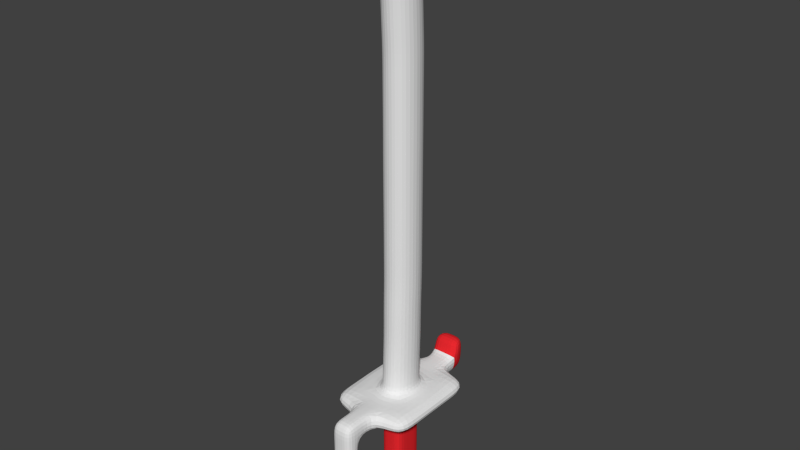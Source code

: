# Source: Lance.blend  (saved by Blender 2.72.0; exported with 4.5.12 LTS)
import bpy
from mathutils import Matrix  # noqa: F401  (used for matrix-valued properties, if any)

bpy.ops.wm.read_factory_settings(use_empty=True)
scene = bpy.context.scene
scene.name = 'Scene'

# ---- collections
col_collection_1 = bpy.data.collections.new('Collection 1'); scene.collection.children.link(col_collection_1)

# ---- materials (node trees are filled in below, after node groups)
mat_swordmetal = bpy.data.materials.new('SwordMetal')
mat_swordmetal.alpha_threshold = 0.0
mat_swordmetal.use_transparent_shadow = False
mat_swordmetal.roughness = 0.5
mat_handle = bpy.data.materials.new('Handle')
mat_handle.alpha_threshold = 0.0
mat_handle.use_transparent_shadow = False
mat_handle.diffuse_color = (0.8, 0.02118, 0.02715, 1.0)
mat_handle.roughness = 0.5

# ---- material node trees

# ---- world
world_world = bpy.data.worlds.new('World'); scene.world = world_world
world_world.color = (0.05088, 0.05088, 0.05088)
world_world.use_sun_shadow = False
world_world.sun_shadow_jitter_overblur = 0.0
world_world.cycles.sampling_method = 'MANUAL'
world_world.cycles.sample_map_resolution = 256

# ---- meshes
me_cube = bpy.data.meshes.new('Cube')
me_cube.from_pydata([(-0.4074, -0.5656, -1.803), (-0.4074, 0.5656, -1.803), (0.4074, 0.5656, -1.803), (0.4074, -0.5656, -1.803), (-0.4087, -0.7003, 16.95), (-0.4074, 0.4171, 17.13), (0.4075, 0.4163, 17.13), (0.4061, -0.7011, 16.95), (-0.4074, -0.5656, 0.08771), (-0.4074, 0.5656, 0.08771), (0.4074, 0.5656, 0.08771), (0.4074, -0.5656, 0.08771), (-0.4074, -0.5656, 0.8365), (-0.4074, 0.5656, 0.8365), (0.4074, 0.5656, 0.8365), (0.4074, -0.5656, 0.8365), (-0.4074, -0.4404, 7.881), (-0.4074, 0.6909, 7.881), (0.4074, 0.6909, 7.881), (0.4074, -0.4404, 7.881), (-0.4074, -0.4404, 11.4), (-0.4074, 0.6909, 11.4), (0.4074, 0.6909, 11.4), (0.4074, -0.4404, 11.4), (-0.4074, -0.4429, 13.17), (-0.4074, 0.6884, 13.17), (0.4074, 0.6884, 13.17), (0.4074, -0.4429, 13.17), (-0.4074, 0.6909, 9.643), (0.4074, 0.6909, 9.643), (0.4074, -0.4404, 9.643), (-0.4074, -0.4404, 9.643), (-0.4074, 0.6595, 4.359), (0.4074, 0.6595, 4.359), (0.4074, -0.4717, 4.359), (-0.4074, -0.4717, 4.359), (-0.4074, -0.4404, 6.12), (-0.4074, 0.6909, 6.12), (0.4074, 0.6909, 6.12), (0.4074, -0.4404, 6.12), (-0.4074, 0.5969, 2.598), (0.4074, 0.5969, 2.598), (0.4074, -0.5343, 2.598), (-0.4074, -0.5343, 2.598), (-0.3967, -0.5686, 16.11), (-0.4179, 0.5603, 16.18), (0.3967, 0.5747, 16.2), (0.4179, -0.5542, 16.13), (-0.4074, 0.6893, 12.28), (0.4074, 0.6893, 12.28), (0.4074, -0.4419, 12.28), (-0.4074, -0.4419, 12.28), (-0.4074, -0.4404, 10.52), (-0.4074, 0.6909, 10.52), (0.4074, 0.6909, 10.52), (0.4074, -0.4404, 10.52), (-0.4074, 0.6909, 8.762), (0.4074, 0.6909, 8.762), (0.4074, -0.4404, 8.762), (-0.4074, -0.4404, 8.762), (-0.596, -0.1471, 17.04), (-0.4074, -0.005518, -1.803), (0.5944, -0.1479, 17.04), (0.4074, -0.005518, -1.803), (-0.4074, -0.005518, 0.08771), (0.4074, -0.005518, 0.08771), (-0.4074, -0.005518, 0.8365), (0.4074, -0.005518, 0.8365), (-0.5951, 0.1197, 7.881), (0.5953, 0.1197, 7.881), (-0.5951, 0.1197, 11.4), (0.5953, 0.1197, 11.4), (-0.5951, 0.1172, 13.17), (0.5953, 0.1172, 13.17), (-0.5951, 0.0884, 9.643), (0.5953, 0.1197, 9.643), (-0.5951, 0.08839, 4.359), (0.5953, 0.08839, 4.359), (-0.5951, 0.1197, 6.12), (0.5953, 0.1197, 6.12), (-0.5951, 0.02579, 2.598), (0.5953, 0.02579, 2.598), (-0.5947, -0.009649, 16.14), (0.5953, 0.004729, 16.16), (-0.5951, 0.1182, 12.28), (0.5953, 0.1182, 12.28), (-0.5951, 0.08844, 10.52), (0.5953, 0.1197, 10.52), (-0.5951, 0.1197, 8.762), (0.5953, 0.1197, 8.762), (-0.4074, -0.4404, 7.001), (-0.4074, 0.6909, 7.001), (0.4074, 0.6909, 7.001), (0.4074, -0.4404, 7.001), (-0.5951, 0.1197, 7.001), (0.5953, 0.1197, 7.001), (-0.4074, 0.6595, 5.24), (0.4074, 0.6595, 5.24), (0.4074, -0.4717, 5.24), (-0.4074, -0.4717, 5.24), (-0.5951, 0.08839, 5.24), (0.5953, 0.08839, 5.24), (-0.4074, -0.503, 3.478), (-0.4074, 0.6282, 3.478), (0.4074, 0.6282, 3.478), (0.4074, -0.503, 3.478), (-0.5951, 0.05709, 3.478), (0.5953, 0.05709, 3.478), (-0.4074, 0.5656, 1.717), (0.4074, 0.5656, 1.717), (0.4074, -0.5656, 1.717), (-0.4074, -0.5656, 1.717), (-0.4074, -0.005518, 1.717), (0.4074, -0.005518, 1.717), (3.793e-05, 0.5526, 17.13), (0.0, 0.5656, -1.803), (-0.001297, -0.925, 16.95), (0.0, -0.5656, -1.803), (0.0, 0.5656, 0.08771), (0.0, -0.5656, 0.08771), (0.0, 0.5656, 0.8365), (0.0, -0.5656, 0.8365), (0.0, 0.9151, 7.881), (0.0, -0.5808, 7.881), (0.0, 0.9152, 11.4), (0.0, -0.5807, 11.4), (0.0, 0.9119, 13.17), (0.0, -0.584, 13.17), (0.0, 0.9151, 9.643), (0.0, -0.5808, 9.643), (0.0, 0.8737, 4.359), (0.0, -0.6222, 4.359), (0.0, 0.9151, 6.12), (0.0, -0.5808, 6.12), (0.0, 0.7909, 2.598), (0.0, -0.705, 2.598), (-0.01063, 0.752, 16.19), (0.01063, -0.7408, 16.12), (0.0, 0.9131, 12.28), (0.0, -0.5828, 12.28), (0.0, 0.9152, 10.52), (0.0, -0.5807, 10.52), (0.0, 0.9151, 8.762), (0.0, -0.5808, 8.762), (0.0, -0.005518, -1.803), (0.001062, -0.453, 18.28), (0.0, 0.9151, 7.001), (0.0, -0.5808, 7.001), (0.0, 0.8737, 5.24), (0.0, -0.6222, 5.24), (0.0, 0.8323, 3.478), (0.0, -0.6636, 3.478), (0.0, 0.5656, 1.717), (0.0, -0.5656, 1.717), (0.4061, -0.6982, 16.95), (0.4061, -0.7005, 16.95), (-0.4074, -0.5656, 2.157), (-0.4074, 0.5656, 2.157), (0.4074, 0.5656, 2.157), (0.4074, -0.5656, 2.157), (-0.5951, -0.005518, 2.157), (0.5953, -0.005518, 2.157), (0.0, 0.7495, 2.157), (0.0, -0.7464, 2.157), (-1.486, 0.842, 1.61), (1.486, 0.842, 1.61), (1.486, -0.842, 1.61), (-1.486, -0.842, 1.61), (-1.486, -0.008215, 1.61), (1.486, -0.008215, 1.61), (-1.486, -0.842, 2.265), (-1.486, 0.842, 2.265), (1.486, 0.842, 2.265), (1.486, -0.842, 2.265), (-1.486, -0.008215, 2.265), (1.486, -0.008215, 2.265), (-0.3806, 1.801, 1.61), (0.3806, 1.801, 1.61), (0.3909, -1.801, 1.61), (-0.3909, -1.801, 1.61), (0.0, 1.801, 1.61), (0.0, -1.801, 1.61), (-0.3909, -1.801, 2.265), (-0.3936, 1.801, 2.265), (0.3936, 1.801, 2.265), (0.3909, -1.801, 2.265), (0.0, 1.801, 2.265), (0.0, -1.801, 2.265), (-1.486, 1.801, 1.61), (1.486, 1.801, 1.61), (1.486, -1.801, 1.61), (-1.486, -1.801, 1.61), (-1.486, -1.801, 2.265), (-1.486, 1.801, 2.265), (1.486, 1.801, 2.265), (1.486, -1.801, 2.265), (-0.4074, 0.5656, -1.26), (0.4074, 0.5656, -1.26), (0.4074, -0.5656, -1.26), (-0.4074, -0.5656, -1.26), (-0.4074, -0.005518, -1.26), (0.4074, -0.005518, -1.26), (0.0, 0.5656, -1.26), (0.0, -0.5656, -1.26), (-0.4074, -0.5656, -0.5859), (-0.4074, 0.5656, -0.5859), (0.4074, 0.5656, -0.5859), (0.4074, -0.5656, -0.5859), (-0.4074, -0.005518, -0.5859), (0.4074, -0.005518, -0.5859), (0.0, 0.5656, -0.5859), (0.0, -0.5656, -0.5859), (-0.4074, -1.065, -1.803), (0.4074, -1.065, -1.803), (0.0, -1.065, -1.803), (0.4074, -1.065, -1.26), (-0.4074, -1.065, -1.26), (0.0, -1.065, -1.26), (-0.4074, -1.824, -1.803), (0.4074, -1.824, -1.803), (0.0, -1.824, -1.803), (0.4074, -1.824, -1.26), (-0.4074, -1.824, -1.26), (0.0, -1.824, -1.26), (0.3909, -2.448, 1.61), (-0.3909, -2.448, 1.61), (0.0, -2.448, 1.61), (-0.3909, -2.448, 2.265), (0.3909, -2.448, 2.265), (0.0, -2.448, 2.265), (-0.4074, -2.47, -1.803), (0.4074, -2.47, -1.803), (0.0, -2.47, -1.803), (0.4074, -2.47, -1.26), (-0.4074, -2.47, -1.26), (0.0, -2.47, -1.26), (0.3909, -3.011, 1.61), (-0.3909, -3.011, 1.61), (0.0, -3.011, 1.61), (-0.3909, -3.011, 2.265), (0.3909, -3.011, 2.265), (0.0, -3.011, 2.265), (-0.4074, -3.033, -1.803), (0.4074, -3.033, -1.803), (0.0, -3.033, -1.803), (0.4074, -3.033, -1.26), (-0.4074, -3.033, -1.26), (0.0, -3.033, -1.26), (0.3909, -2.448, 1.057), (-0.3909, -2.448, 1.057), (0.0, -2.448, 1.057), (0.4074, -2.47, -0.7073), (-0.4074, -2.47, -0.7073), (0.0, -2.47, -0.7073), (0.3909, -3.011, 1.057), (-0.3909, -3.011, 1.057), (0.0, -3.011, 1.057), (0.4074, -3.033, -0.7073), (-0.4074, -3.033, -0.7073), (0.0, -3.033, -0.7073), (0.3979, -2.459, 0.175), (-0.3979, -2.459, 0.175), (0.0, -2.459, 0.175), (0.3788, 2.389, 1.61), (0.0001465, 2.389, 2.265), (-0.3903, 2.389, 1.61), (0.3979, -3.022, 0.175), (-0.3979, -3.022, 0.175), (0.0, -3.022, 0.175), (0.0, 2.389, 1.61), (0.5571, 2.389, 2.265), (-0.5686, 2.389, 2.265), (0.3788, 2.991, 1.61), (0.0, 2.991, 2.265), (-0.3903, 2.991, 1.61), (0.0, 2.991, 1.61), (0.3813, 2.991, 2.265), (-0.3893, 2.991, 2.265), (0.0001465, 2.389, 2.866), (0.5615, 2.389, 2.866), (-0.5667, 2.389, 2.866), (0.0, 2.991, 2.866), (0.3843, 2.991, 2.866), (-0.388, 2.991, 2.866), (-0.4074, 0.6531, 14.66), (0.4074, 0.6531, 14.66), (0.4074, -0.4782, 14.66), (-0.4074, -0.4782, 14.66), (-0.5951, 0.08196, 14.66), (0.5953, 0.08196, 14.66), (0.0, 0.8652, 14.66), (0.0, -0.6307, 14.66), (-0.4074, 0.6865, 13.91), (0.4074, 0.6865, 13.91), (0.4074, -0.4447, 13.91), (-0.5951, 0.1154, 13.91), (0.5953, 0.1154, 13.91), (0.0, 0.9094, 13.91), (0.0, -0.5865, 13.91), (-0.4074, -0.4447, 13.91), (-0.4074, -0.5057, 15.41), (-0.4074, 0.6256, 15.41), (0.4074, 0.6256, 15.41), (0.4074, -0.5057, 15.41), (-0.5951, 0.05442, 15.41), (0.5953, 0.05442, 15.41), (0.0, 0.8288, 15.41), (0.0, -0.6671, 15.41)], [], [(200, 196, 1, 61), (202, 197, 2, 115), (201, 198, 3, 63), (203, 199, 216, 217), (144, 115, 2, 63), (145, 114, 5), (66, 13, 9, 64), (120, 14, 10, 118), (67, 15, 11, 65), (121, 12, 8, 119), (112, 108, 13, 66), (152, 109, 14, 120), (113, 110, 15, 67), (153, 111, 12, 121), (88, 56, 17, 68), (142, 57, 18, 122), (89, 58, 19, 69), (143, 59, 16, 123), (84, 48, 21, 70), (138, 49, 22, 124), (85, 50, 23, 71), (139, 51, 20, 125), (295, 292, 25, 72), (297, 293, 26, 126), (296, 294, 27, 73), (298, 299, 24, 127), (86, 53, 28, 74), (140, 54, 29, 128), (87, 55, 30, 75), (141, 52, 31, 129), (100, 96, 32, 76), (148, 97, 33, 130), (101, 98, 34, 77), (149, 99, 35, 131), (94, 91, 37, 78), (146, 92, 38, 132), (95, 93, 39, 79), (147, 90, 36, 133), (106, 103, 40, 80), (150, 104, 41, 134), (107, 105, 42, 81), (151, 102, 43, 135), (60, 5, 45, 82), (114, 6, 46, 136), (154, 7, 155), (116, 4, 44, 137), (72, 25, 48, 84), (126, 26, 49, 138), (73, 27, 50, 85), (127, 24, 51, 139), (70, 21, 53, 86), (124, 22, 54, 140), (71, 23, 55, 87), (125, 20, 52, 141), (74, 28, 56, 88), (128, 29, 57, 142), (75, 30, 58, 89), (129, 31, 59, 143), (199, 200, 61, 0), (197, 201, 63, 2), (117, 144, 63, 3), (116, 145, 4), (12, 66, 64, 8), (14, 67, 65, 10), (111, 112, 66, 12), (109, 113, 67, 14), (59, 88, 68, 16), (57, 89, 69, 18), (51, 84, 70, 20), (49, 85, 71, 22), (299, 295, 72, 24), (293, 296, 73, 26), (52, 86, 74, 31), (54, 87, 75, 29), (99, 100, 76, 35), (97, 101, 77, 33), (90, 94, 78, 36), (92, 95, 79, 38), (102, 106, 80, 43), (104, 107, 81, 41), (4, 60, 82, 44), (6, 62, 83, 46), (24, 72, 84, 51), (26, 73, 85, 49), (20, 70, 86, 52), (22, 71, 87, 54), (31, 74, 88, 59), (29, 75, 89, 57), (68, 17, 91, 94), (122, 18, 92, 146), (69, 19, 93, 95), (123, 16, 90, 147), (16, 68, 94, 90), (18, 69, 95, 92), (78, 37, 96, 100), (132, 38, 97, 148), (79, 39, 98, 101), (133, 36, 99, 149), (36, 78, 100, 99), (38, 79, 101, 97), (76, 32, 103, 106), (130, 33, 104, 150), (77, 34, 105, 107), (131, 35, 102, 151), (35, 76, 106, 102), (33, 77, 107, 104), (160, 157, 171, 174), (163, 156, 182, 187), (161, 159, 173, 175), (159, 163, 187, 185), (156, 160, 174, 170), (158, 161, 175, 172), (196, 202, 115, 1), (198, 203, 217, 215), (61, 1, 115, 144), (6, 114, 145), (13, 120, 118, 9), (15, 121, 119, 11), (108, 152, 120, 13), (110, 153, 121, 15), (56, 142, 122, 17), (58, 143, 123, 19), (48, 138, 124, 21), (50, 139, 125, 23), (292, 297, 126, 25), (294, 298, 127, 27), (53, 140, 128, 28), (55, 141, 129, 30), (96, 148, 130, 32), (98, 149, 131, 34), (91, 146, 132, 37), (93, 147, 133, 39), (103, 150, 134, 40), (105, 151, 135, 42), (5, 114, 136, 45), (7, 116, 137, 47, 155), (25, 126, 138, 48), (27, 127, 139, 50), (21, 124, 140, 53), (23, 125, 141, 55), (28, 128, 142, 56), (30, 129, 143, 58), (0, 61, 144, 117), (7, 154, 145, 116), (17, 122, 146, 91), (19, 123, 147, 93), (37, 132, 148, 96), (39, 133, 149, 98), (32, 130, 150, 103), (34, 131, 151, 105), (172, 165, 189, 194), (109, 152, 180, 177), (60, 145, 5), (62, 6, 145), (62, 154, 155, 47, 83), (154, 62, 145), (145, 60, 4), (80, 40, 157, 160), (134, 41, 158, 162), (81, 42, 159, 161), (135, 43, 156, 163), (43, 80, 160, 156), (41, 81, 161, 158), (40, 134, 162, 157), (42, 135, 163, 159), (174, 171, 164, 168), (175, 173, 166, 169), (170, 174, 168, 167), (172, 175, 169, 165), (108, 164, 188, 176), (113, 109, 165, 169), (112, 111, 167, 168), (110, 113, 169, 166), (108, 112, 168, 164), (156, 170, 192, 182), (173, 159, 185, 195), (167, 111, 179, 191), (186, 184, 270, 264), (218, 220, 232, 230), (183, 186, 264, 271), (222, 218, 230, 234), (179, 182, 192, 191), (185, 178, 190, 195), (177, 184, 194, 189), (183, 176, 188, 193), (171, 157, 183, 193), (153, 110, 178, 181), (162, 158, 184, 186), (152, 108, 176, 180), (111, 153, 181, 179), (166, 173, 195, 190), (110, 166, 190, 178), (158, 172, 194, 184), (164, 171, 193, 188), (165, 109, 177, 189), (157, 162, 186, 183), (170, 167, 191, 192), (208, 205, 196, 200), (210, 206, 197, 202), (209, 207, 198, 201), (211, 204, 199, 203), (204, 208, 200, 199), (206, 209, 201, 197), (205, 210, 202, 196), (207, 211, 203, 198), (64, 9, 205, 208), (118, 10, 206, 210), (65, 11, 207, 209), (119, 8, 204, 211), (8, 64, 208, 204), (10, 65, 209, 206), (9, 118, 210, 205), (11, 119, 211, 207), (217, 216, 222, 223), (215, 217, 223, 221), (199, 0, 212, 216), (0, 117, 214, 212), (117, 3, 213, 214), (3, 198, 215, 213), (223, 222, 234, 235), (221, 223, 235, 233), (216, 212, 218, 222), (212, 214, 220, 218), (214, 213, 219, 220), (213, 215, 221, 219), (230, 232, 244, 242), (234, 230, 242, 246), (247, 245, 257, 259), (234, 246, 258, 252), (220, 219, 231, 232), (219, 221, 233, 231), (185, 187, 229, 228), (187, 182, 227, 229), (182, 179, 225, 227), (179, 181, 226, 225), (181, 178, 224, 226), (178, 185, 228, 224), (241, 239, 237, 238), (240, 241, 238, 236), (247, 246, 242, 244), (245, 247, 244, 243), (232, 231, 243, 244), (231, 233, 245, 243), (228, 229, 241, 240), (229, 227, 239, 241), (227, 225, 237, 239), (237, 225, 249, 255), (224, 236, 254, 248), (224, 228, 240, 236), (251, 253, 262, 260), (259, 257, 266, 268), (255, 249, 261, 267), (248, 254, 266, 260), (246, 247, 259, 258), (238, 237, 255, 256), (236, 238, 256, 254), (233, 235, 253, 251), (235, 234, 252, 253), (245, 233, 251, 257), (225, 226, 250, 249), (226, 224, 248, 250), (180, 176, 265, 269), (177, 180, 269, 263), (270, 263, 272, 276), (258, 259, 268, 267), (265, 271, 277, 274), (256, 255, 267, 268), (254, 256, 268, 266), (253, 252, 261, 262), (252, 258, 267, 261), (257, 251, 260, 266), (249, 250, 262, 261), (250, 248, 260, 262), (184, 177, 263, 270), (176, 183, 271, 265), (277, 273, 275, 274), (273, 276, 272, 275), (263, 269, 275, 272), (269, 265, 274, 275), (277, 271, 280, 283), (270, 276, 282, 279), (280, 278, 281, 283), (278, 279, 282, 281), (273, 277, 283, 281), (276, 273, 281, 282), (271, 264, 278, 280), (264, 270, 279, 278), (304, 301, 284, 288), (306, 302, 285, 290), (305, 303, 286, 289), (307, 300, 287, 291), (300, 304, 288, 287), (302, 305, 289, 285), (301, 306, 290, 284), (303, 307, 291, 286), (288, 284, 292, 295), (290, 285, 293, 297), (289, 286, 294, 296), (291, 287, 299, 298), (287, 288, 295, 299), (285, 289, 296, 293), (284, 290, 297, 292), (286, 291, 298, 294), (82, 45, 301, 304), (136, 46, 302, 306), (83, 47, 303, 305), (137, 44, 300, 307), (44, 82, 304, 300), (46, 83, 305, 302), (45, 136, 306, 301), (47, 137, 307, 303)])
me_cube.polygons.foreach_set('material_index', [0, 0, 0, 0, 0, 0, 1, 1, 1, 1, 1, 1, 1, 1, 0, 0, 0, 0, 0, 0, 0, 0, 0, 0, 0, 0, 0, 0, 0, 0, 0, 0, 0, 0, 0, 0, 0, 0, 0, 0, 0, 0, 0, 0, 0, 0, 0, 0, 0, 0, 0, 0, 0, 0, 0, 0, 0, 0, 0, 0, 0, 0, 1, 1, 1, 1, 0, 0, 0, 0, 0, 0, 0, 0, 0, 0, 0, 0, 0, 0, 0, 0, 0, 0, 0, 0, 0, 0, 0, 0, 0, 0, 0, 0, 0, 0, 0, 0, 0, 0, 0, 0, 0, 0, 0, 0, 0, 0, 0, 0, 0, 0, 0, 0, 0, 0, 1, 1, 1, 1, 0, 0, 0, 0, 0, 0, 0, 0, 0, 0, 0, 0, 0, 0, 0, 0, 0, 0, 0, 0, 0, 0, 0, 0, 0, 0, 0, 0, 0, 0, 0, 0, 0, 0, 0, 0, 0, 0, 0, 0, 0, 0, 0, 0, 0, 0, 0, 0, 0, 0, 0, 0, 0, 0, 0, 0, 0, 0, 0, 0, 0, 0, 0, 0, 0, 0, 0, 0, 0, 0, 0, 0, 0, 0, 0, 0, 0, 1, 1, 1, 1, 1, 1, 1, 1, 1, 1, 1, 1, 1, 1, 1, 1, 0, 0, 0, 0, 0, 0, 0, 0, 0, 0, 0, 0, 0, 0, 0, 0, 0, 0, 0, 0, 0, 0, 0, 0, 0, 0, 0, 0, 0, 0, 0, 0, 0, 0, 0, 0, 0, 0, 0, 0, 0, 0, 0, 0, 0, 0, 0, 0, 0, 0, 1, 0, 1, 0, 0, 0, 0, 0, 0, 0, 0, 0, 1, 1, 1, 1, 1, 1, 1, 1, 1, 1, 1, 1, 0, 0, 0, 0, 0, 0, 0, 0, 0, 0, 0, 0, 0, 0, 0, 0, 0, 0, 0, 0, 0, 0, 0, 0])
_uv = me_cube.uv_layers.new(name='UVMap')
_uv.uv.foreach_set('vector', [0.5362, 0.1244, 0.5679, 0.1244, 0.5679, 0.1561, 0.5362, 0.1561, 0.5457, 0.03445, 0.5774, 0.03445, 0.5774, 0.06616, 0.5457, 0.06616, 0.5362, 0.1244, 0.5679, 0.1244, 0.5679, 0.1561, 0.5362, 0.1561, 0.5362, 0.1244, 0.5679, 0.1244, 0.5679, 0.1561, 0.5362, 0.1561, 0.5362, 0.1244, 0.5679, 0.1244, 0.5679, 0.1561, 0.5362, 0.1561, 0.5362, 0.1244, 0.5679, 0.1244, 0.5679, 0.1561, 0.6451, 0.1102, 0.6768, 0.1102, 0.6768, 0.1419, 0.6451, 0.1419, 0.05338, 0.1481, 0.08509, 0.1481, 0.08509, 0.1798, 0.05338, 0.1798, 0.6451, 0.1102, 0.6768, 0.1102, 0.6768, 0.1419, 0.6451, 0.1419, 0.04391, 0.1528, 0.07562, 0.1528, 0.07562, 0.1845, 0.04391, 0.1845, 0.6451, 0.1102, 0.6768, 0.1102, 0.6768, 0.1419, 0.6451, 0.1419, 0.05338, 0.1481, 0.08509, 0.1481, 0.08509, 0.1798, 0.05338, 0.1798, 0.6451, 0.1102, 0.6768, 0.1102, 0.6768, 0.1419, 0.6451, 0.1419, 0.04391, 0.1528, 0.07562, 0.1528, 0.07562, 0.1845, 0.04391, 0.1845, 0.5362, 0.1244, 0.5679, 0.1244, 0.5679, 0.1561, 0.5362, 0.1561, 0.5457, 0.03445, 0.5774, 0.03445, 0.5774, 0.06616, 0.5457, 0.06616, 0.5362, 0.1244, 0.5679, 0.1244, 0.5679, 0.1561, 0.5362, 0.1561, 0.5646, 0.04391, 0.5963, 0.04391, 0.5963, 0.07562, 0.5646, 0.07562, 0.5362, 0.1244, 0.5679, 0.1244, 0.5679, 0.1561, 0.5362, 0.1561, 0.5457, 0.03445, 0.5774, 0.03445, 0.5774, 0.06616, 0.5457, 0.06616, 0.5362, 0.1244, 0.5679, 0.1244, 0.5679, 0.1561, 0.5362, 0.1561, 0.5646, 0.04391, 0.5963, 0.04391, 0.5963, 0.07562, 0.5646, 0.07562, 0.5362, 0.1244, 0.5679, 0.1244, 0.5679, 0.1561, 0.5362, 0.1561, 0.5457, 0.03445, 0.5774, 0.03445, 0.5774, 0.06616, 0.5457, 0.06616, 0.5362, 0.1244, 0.5679, 0.1244, 0.5679, 0.1561, 0.5362, 0.1561, 0.5646, 0.04391, 0.5963, 0.04391, 0.5963, 0.07562, 0.5646, 0.07562, 0.5362, 0.1244, 0.5679, 0.1244, 0.5679, 0.1561, 0.5362, 0.1561, 0.5457, 0.03445, 0.5774, 0.03445, 0.5774, 0.06616, 0.5457, 0.06616, 0.5362, 0.1244, 0.5679, 0.1244, 0.5679, 0.1561, 0.5362, 0.1561, 0.5646, 0.04391, 0.5963, 0.04391, 0.5963, 0.07562, 0.5646, 0.07562, 0.5362, 0.1244, 0.5679, 0.1244, 0.5679, 0.1561, 0.5362, 0.1561, 0.5457, 0.03445, 0.5774, 0.03445, 0.5774, 0.06616, 0.5457, 0.06616, 0.5362, 0.1244, 0.5679, 0.1244, 0.5679, 0.1561, 0.5362, 0.1561, 0.5646, 0.04391, 0.5963, 0.04391, 0.5963, 0.07562, 0.5646, 0.07562, 0.5362, 0.1244, 0.5679, 0.1244, 0.5679, 0.1561, 0.5362, 0.1561, 0.5457, 0.03445, 0.5774, 0.03445, 0.5774, 0.06616, 0.5457, 0.06616, 0.5362, 0.1244, 0.5679, 0.1244, 0.5679, 0.1561, 0.5362, 0.1561, 0.5646, 0.04391, 0.5963, 0.04391, 0.5963, 0.07562, 0.5646, 0.07562, 0.5362, 0.1244, 0.5679, 0.1244, 0.5679, 0.1561, 0.5362, 0.1561, 0.5457, 0.03445, 0.5774, 0.03445, 0.5774, 0.06616, 0.5457, 0.06616, 0.5362, 0.1244, 0.5679, 0.1244, 0.5679, 0.1561, 0.5362, 0.1561, 0.5646, 0.04391, 0.5963, 0.04391, 0.5963, 0.07562, 0.5646, 0.07562, 0.5362, 0.1244, 0.5679, 0.1244, 0.5679, 0.1561, 0.5362, 0.1561, 0.5457, 0.03445, 0.5774, 0.03445, 0.5774, 0.06616, 0.5457, 0.06616, 0.5362, 0.1244, 0.5679, 0.1244, 0.5679, 0.1561, 0.5646, 0.04391, 0.5963, 0.04391, 0.5963, 0.07562, 0.5646, 0.07562, 0.5362, 0.1244, 0.5679, 0.1244, 0.5679, 0.1561, 0.5362, 0.1561, 0.5457, 0.03445, 0.5774, 0.03445, 0.5774, 0.06616, 0.5457, 0.06616, 0.5362, 0.1244, 0.5679, 0.1244, 0.5679, 0.1561, 0.5362, 0.1561, 0.5646, 0.04391, 0.5963, 0.04391, 0.5963, 0.07562, 0.5646, 0.07562, 0.5362, 0.1244, 0.5679, 0.1244, 0.5679, 0.1561, 0.5362, 0.1561, 0.5457, 0.03445, 0.5774, 0.03445, 0.5774, 0.06616, 0.5457, 0.06616, 0.5362, 0.1244, 0.5679, 0.1244, 0.5679, 0.1561, 0.5362, 0.1561, 0.5646, 0.04391, 0.5963, 0.04391, 0.5963, 0.07562, 0.5646, 0.07562, 0.5362, 0.1244, 0.5679, 0.1244, 0.5679, 0.1561, 0.5362, 0.1561, 0.5457, 0.03445, 0.5774, 0.03445, 0.5774, 0.06616, 0.5457, 0.06616, 0.5362, 0.1244, 0.5679, 0.1244, 0.5679, 0.1561, 0.5362, 0.1561, 0.5646, 0.04391, 0.5963, 0.04391, 0.5963, 0.07562, 0.5646, 0.07562, 0.5362, 0.1244, 0.5679, 0.1244, 0.5679, 0.1561, 0.5362, 0.1561, 0.5362, 0.1244, 0.5679, 0.1244, 0.5679, 0.1561, 0.5362, 0.1561, 0.5362, 0.1244, 0.5679, 0.1244, 0.5679, 0.1561, 0.5362, 0.1561, 0.5362, 0.1244, 0.5679, 0.1244, 0.5679, 0.1561, 0.6451, 0.1102, 0.6768, 0.1102, 0.6768, 0.1419, 0.6451, 0.1419, 0.6451, 0.1102, 0.6768, 0.1102, 0.6768, 0.1419, 0.6451, 0.1419, 0.6451, 0.1102, 0.6768, 0.1102, 0.6768, 0.1419, 0.6451, 0.1419, 0.6451, 0.1102, 0.6768, 0.1102, 0.6768, 0.1419, 0.6451, 0.1419, 0.5362, 0.1244, 0.5679, 0.1244, 0.5679, 0.1561, 0.5362, 0.1561, 0.5362, 0.1244, 0.5679, 0.1244, 0.5679, 0.1561, 0.5362, 0.1561, 0.5362, 0.1244, 0.5679, 0.1244, 0.5679, 0.1561, 0.5362, 0.1561, 0.5362, 0.1244, 0.5679, 0.1244, 0.5679, 0.1561, 0.5362, 0.1561, 0.5362, 0.1244, 0.5679, 0.1244, 0.5679, 0.1561, 0.5362, 0.1561, 0.5362, 0.1244, 0.5679, 0.1244, 0.5679, 0.1561, 0.5362, 0.1561, 0.5362, 0.1244, 0.5679, 0.1244, 0.5679, 0.1561, 0.5362, 0.1561, 0.5362, 0.1244, 0.5679, 0.1244, 0.5679, 0.1561, 0.5362, 0.1561, 0.5362, 0.1244, 0.5679, 0.1244, 0.5679, 0.1561, 0.5362, 0.1561, 0.5362, 0.1244, 0.5679, 0.1244, 0.5679, 0.1561, 0.5362, 0.1561, 0.5362, 0.1244, 0.5679, 0.1244, 0.5679, 0.1561, 0.5362, 0.1561, 0.5362, 0.1244, 0.5679, 0.1244, 0.5679, 0.1561, 0.5362, 0.1561, 0.5362, 0.1244, 0.5679, 0.1244, 0.5679, 0.1561, 0.5362, 0.1561, 0.5362, 0.1244, 0.5679, 0.1244, 0.5679, 0.1561, 0.5362, 0.1561, 0.5362, 0.1244, 0.5679, 0.1244, 0.5679, 0.1561, 0.5362, 0.1561, 0.5362, 0.1244, 0.5679, 0.1244, 0.5679, 0.1561, 0.5362, 0.1561, 0.5362, 0.1244, 0.5679, 0.1244, 0.5679, 0.1561, 0.5362, 0.1561, 0.5362, 0.1244, 0.5679, 0.1244, 0.5679, 0.1561, 0.5362, 0.1561, 0.5362, 0.1244, 0.5679, 0.1244, 0.5679, 0.1561, 0.5362, 0.1561, 0.5362, 0.1244, 0.5679, 0.1244, 0.5679, 0.1561, 0.5362, 0.1561, 0.5362, 0.1244, 0.5679, 0.1244, 0.5679, 0.1561, 0.5362, 0.1561, 0.5362, 0.1244, 0.5679, 0.1244, 0.5679, 0.1561, 0.5362, 0.1561, 0.5362, 0.1244, 0.5679, 0.1244, 0.5679, 0.1561, 0.5362, 0.1561, 0.5457, 0.03445, 0.5774, 0.03445, 0.5774, 0.06616, 0.5457, 0.06616, 0.5362, 0.1244, 0.5679, 0.1244, 0.5679, 0.1561, 0.5362, 0.1561, 0.5646, 0.04391, 0.5963, 0.04391, 0.5963, 0.07562, 0.5646, 0.07562, 0.5362, 0.1244, 0.5679, 0.1244, 0.5679, 0.1561, 0.5362, 0.1561, 0.5362, 0.1244, 0.5679, 0.1244, 0.5679, 0.1561, 0.5362, 0.1561, 0.5362, 0.1244, 0.5679, 0.1244, 0.5679, 0.1561, 0.5362, 0.1561, 0.5457, 0.03445, 0.5774, 0.03445, 0.5774, 0.06616, 0.5457, 0.06616, 0.5362, 0.1244, 0.5679, 0.1244, 0.5679, 0.1561, 0.5362, 0.1561, 0.5646, 0.04391, 0.5963, 0.04391, 0.5963, 0.07562, 0.5646, 0.07562, 0.5362, 0.1244, 0.5679, 0.1244, 0.5679, 0.1561, 0.5362, 0.1561, 0.5362, 0.1244, 0.5679, 0.1244, 0.5679, 0.1561, 0.5362, 0.1561, 0.5362, 0.1244, 0.5679, 0.1244, 0.5679, 0.1561, 0.5362, 0.1561, 0.5457, 0.03445, 0.5774, 0.03445, 0.5774, 0.06616, 0.5457, 0.06616, 0.5362, 0.1244, 0.5679, 0.1244, 0.5679, 0.1561, 0.5362, 0.1561, 0.5646, 0.04391, 0.5963, 0.04391, 0.5963, 0.07562, 0.5646, 0.07562, 0.5362, 0.1244, 0.5679, 0.1244, 0.5679, 0.1561, 0.5362, 0.1561, 0.5362, 0.1244, 0.5679, 0.1244, 0.5679, 0.1561, 0.5362, 0.1561, 0.5362, 0.1244, 0.5679, 0.1244, 0.5679, 0.1561, 0.5362, 0.1561, 0.5362, 0.1244, 0.5679, 0.1244, 0.5679, 0.1561, 0.5362, 0.1561, 0.5362, 0.1244, 0.5679, 0.1244, 0.5679, 0.1561, 0.5362, 0.1561, 0.5362, 0.1244, 0.5679, 0.1244, 0.5679, 0.1561, 0.5362, 0.1561, 0.5362, 0.1244, 0.5679, 0.1244, 0.5679, 0.1561, 0.5362, 0.1561, 0.5362, 0.1244, 0.5679, 0.1244, 0.5679, 0.1561, 0.5362, 0.1561, 0.5457, 0.03445, 0.5774, 0.03445, 0.5774, 0.06616, 0.5457, 0.06616, 0.5362, 0.1244, 0.5679, 0.1244, 0.5679, 0.1561, 0.5362, 0.1561, 0.5362, 0.1244, 0.5679, 0.1244, 0.5679, 0.1561, 0.5362, 0.1561, 0.5362, 0.1244, 0.5679, 0.1244, 0.5679, 0.1561, 0.05338, 0.1481, 0.08509, 0.1481, 0.08509, 0.1798, 0.05338, 0.1798, 0.04391, 0.1528, 0.07562, 0.1528, 0.07562, 0.1845, 0.04391, 0.1845, 0.05338, 0.1481, 0.08509, 0.1481, 0.08509, 0.1798, 0.05338, 0.1798, 0.04391, 0.1528, 0.07562, 0.1528, 0.07562, 0.1845, 0.04391, 0.1845, 0.5457, 0.03445, 0.5774, 0.03445, 0.5774, 0.06616, 0.5457, 0.06616, 0.5646, 0.04391, 0.5963, 0.04391, 0.5963, 0.07562, 0.5646, 0.07562, 0.5457, 0.03445, 0.5774, 0.03445, 0.5774, 0.06616, 0.5457, 0.06616, 0.5646, 0.04391, 0.5963, 0.04391, 0.5963, 0.07562, 0.5646, 0.07562, 0.5457, 0.03445, 0.5774, 0.03445, 0.5774, 0.06616, 0.5457, 0.06616, 0.5646, 0.04391, 0.5963, 0.04391, 0.5963, 0.07562, 0.5646, 0.07562, 0.5457, 0.03445, 0.5774, 0.03445, 0.5774, 0.06616, 0.5457, 0.06616, 0.5646, 0.04391, 0.5963, 0.04391, 0.5963, 0.07562, 0.5646, 0.07562, 0.5457, 0.03445, 0.5774, 0.03445, 0.5774, 0.06616, 0.5457, 0.06616, 0.5646, 0.04391, 0.5963, 0.04391, 0.5963, 0.07562, 0.5646, 0.07562, 0.5457, 0.03445, 0.5774, 0.03445, 0.5774, 0.06616, 0.5457, 0.06616, 0.5646, 0.04391, 0.5963, 0.04391, 0.5963, 0.07562, 0.5646, 0.07562, 0.5457, 0.03445, 0.5774, 0.03445, 0.5774, 0.06616, 0.5457, 0.06616, 0.5646, 0.04391, 0.5963, 0.04391, 0.5963, 0.07562, 0.5646, 0.07562, 0.5457, 0.03445, 0.5774, 0.03445, 0.5774, 0.06616, 0.5457, 0.06616, 0.5805, 0.07562, 0.5956, 0.06467, 0.5898, 0.04694, 0.5712, 0.04694, 0.5654, 0.06467, 0.5457, 0.03445, 0.5774, 0.03445, 0.5774, 0.06616, 0.5457, 0.06616, 0.5646, 0.04391, 0.5963, 0.04391, 0.5963, 0.07562, 0.5646, 0.07562, 0.5457, 0.03445, 0.5774, 0.03445, 0.5774, 0.06616, 0.5457, 0.06616, 0.5646, 0.04391, 0.5963, 0.04391, 0.5963, 0.07562, 0.5646, 0.07562, 0.5457, 0.03445, 0.5774, 0.03445, 0.5774, 0.06616, 0.5457, 0.06616, 0.5646, 0.04391, 0.5963, 0.04391, 0.5963, 0.07562, 0.5646, 0.07562, 0.5362, 0.1244, 0.5679, 0.1244, 0.5679, 0.1561, 0.5362, 0.1561, 0.5362, 0.1244, 0.5679, 0.1244, 0.5679, 0.1561, 0.5362, 0.1561, 0.5457, 0.03445, 0.5774, 0.03445, 0.5774, 0.06616, 0.5457, 0.06616, 0.5646, 0.04391, 0.5963, 0.04391, 0.5963, 0.07562, 0.5646, 0.07562, 0.5457, 0.03445, 0.5774, 0.03445, 0.5774, 0.06616, 0.5457, 0.06616, 0.5646, 0.04391, 0.5963, 0.04391, 0.5963, 0.07562, 0.5646, 0.07562, 0.5457, 0.03445, 0.5774, 0.03445, 0.5774, 0.06616, 0.5457, 0.06616, 0.5646, 0.04391, 0.5963, 0.04391, 0.5963, 0.07562, 0.5646, 0.07562, 0.5362, 0.1244, 0.5679, 0.1244, 0.5679, 0.1561, 0.5362, 0.1561, 0.5362, 0.1244, 0.5679, 0.1244, 0.5679, 0.1561, 0.5362, 0.1561, 0.5362, 0.1244, 0.5679, 0.1244, 0.5679, 0.1561, 0.5362, 0.1244, 0.5679, 0.1244, 0.5679, 0.1561, 0.5521, 0.1561, 0.5671, 0.1451, 0.5614, 0.1274, 0.5428, 0.1274, 0.537, 0.1451, 0.5362, 0.1244, 0.5679, 0.1244, 0.5679, 0.1561, 0.5362, 0.1244, 0.5679, 0.1244, 0.5679, 0.1561, 0.5362, 0.1244, 0.5679, 0.1244, 0.5679, 0.1561, 0.5362, 0.1561, 0.5362, 0.1244, 0.5679, 0.1244, 0.5679, 0.1561, 0.5362, 0.1561, 0.5362, 0.1244, 0.5679, 0.1244, 0.5679, 0.1561, 0.5362, 0.1561, 0.5646, 0.04391, 0.5963, 0.04391, 0.5963, 0.07562, 0.5646, 0.07562, 0.5362, 0.1244, 0.5679, 0.1244, 0.5679, 0.1561, 0.5362, 0.1561, 0.5362, 0.1244, 0.5679, 0.1244, 0.5679, 0.1561, 0.5362, 0.1561, 0.5362, 0.1244, 0.5679, 0.1244, 0.5679, 0.1561, 0.5362, 0.1561, 0.5646, 0.04391, 0.5963, 0.04391, 0.5963, 0.07562, 0.5646, 0.07562, 0.5362, 0.1244, 0.5679, 0.1244, 0.5679, 0.1561, 0.5362, 0.1561, 0.5362, 0.1244, 0.5679, 0.1244, 0.5679, 0.1561, 0.5362, 0.1561, 0.5362, 0.1244, 0.5679, 0.1244, 0.5679, 0.1561, 0.5362, 0.1561, 0.5362, 0.1244, 0.5679, 0.1244, 0.5679, 0.1561, 0.5362, 0.1561, 0.5362, 0.1244, 0.5679, 0.1244, 0.5679, 0.1561, 0.5362, 0.1561, 0.5362, 0.1244, 0.5679, 0.1244, 0.5679, 0.1561, 0.5362, 0.1561, 0.5362, 0.1244, 0.5679, 0.1244, 0.5679, 0.1561, 0.5362, 0.1561, 0.5362, 0.1244, 0.5679, 0.1244, 0.5679, 0.1561, 0.5362, 0.1561, 0.5362, 0.1244, 0.5679, 0.1244, 0.5679, 0.1561, 0.5362, 0.1561, 0.5362, 0.1244, 0.5679, 0.1244, 0.5679, 0.1561, 0.5362, 0.1561, 0.5362, 0.1244, 0.5679, 0.1244, 0.5679, 0.1561, 0.5362, 0.1561, 0.5362, 0.1244, 0.5679, 0.1244, 0.5679, 0.1561, 0.5362, 0.1561, 0.5362, 0.1244, 0.5679, 0.1244, 0.5679, 0.1561, 0.5362, 0.1561, 0.5362, 0.1244, 0.5679, 0.1244, 0.5679, 0.1561, 0.5362, 0.1561, 0.5362, 0.1244, 0.5679, 0.1244, 0.5679, 0.1561, 0.5362, 0.1561, 0.5362, 0.1244, 0.5679, 0.1244, 0.5679, 0.1561, 0.5362, 0.1561, 0.5646, 0.04391, 0.5963, 0.04391, 0.5963, 0.07562, 0.5646, 0.07562, 0.5646, 0.04391, 0.5963, 0.04391, 0.5963, 0.07562, 0.5646, 0.07562, 0.5457, 0.03445, 0.5774, 0.03445, 0.5774, 0.06616, 0.5457, 0.06616, 0.5457, 0.03445, 0.5774, 0.03445, 0.5774, 0.06616, 0.5457, 0.06616, 0.5362, 0.1244, 0.5679, 0.1244, 0.5679, 0.1561, 0.5362, 0.1561, 0.5362, 0.1244, 0.5679, 0.1244, 0.5679, 0.1561, 0.5362, 0.1561, 0.5362, 0.1244, 0.5679, 0.1244, 0.5679, 0.1561, 0.5362, 0.1561, 0.5362, 0.1244, 0.5679, 0.1244, 0.5679, 0.1561, 0.5362, 0.1561, 0.5362, 0.1244, 0.5679, 0.1244, 0.5679, 0.1561, 0.5362, 0.1561, 0.5362, 0.1244, 0.5679, 0.1244, 0.5679, 0.1561, 0.5362, 0.1561, 0.5362, 0.1244, 0.5679, 0.1244, 0.5679, 0.1561, 0.5362, 0.1561, 0.5362, 0.1244, 0.5679, 0.1244, 0.5679, 0.1561, 0.5362, 0.1561, 0.5362, 0.1244, 0.5679, 0.1244, 0.5679, 0.1561, 0.5362, 0.1561, 0.5362, 0.1244, 0.5679, 0.1244, 0.5679, 0.1561, 0.5362, 0.1561, 0.5362, 0.1244, 0.5679, 0.1244, 0.5679, 0.1561, 0.5362, 0.1561, 0.5362, 0.1244, 0.5679, 0.1244, 0.5679, 0.1561, 0.5362, 0.1561, 0.6451, 0.1102, 0.6768, 0.1102, 0.6768, 0.1419, 0.6451, 0.1419, 0.05338, 0.1481, 0.08509, 0.1481, 0.08509, 0.1798, 0.05338, 0.1798, 0.6451, 0.1102, 0.6768, 0.1102, 0.6768, 0.1419, 0.6451, 0.1419, 0.04391, 0.1528, 0.07562, 0.1528, 0.07562, 0.1845, 0.04391, 0.1845, 0.6451, 0.1102, 0.6768, 0.1102, 0.6768, 0.1419, 0.6451, 0.1419, 0.6451, 0.1102, 0.6768, 0.1102, 0.6768, 0.1419, 0.6451, 0.1419, 0.05338, 0.1481, 0.08509, 0.1481, 0.08509, 0.1798, 0.05338, 0.1798, 0.04391, 0.1528, 0.07562, 0.1528, 0.07562, 0.1845, 0.04391, 0.1845, 0.6451, 0.1102, 0.6768, 0.1102, 0.6768, 0.1419, 0.6451, 0.1419, 0.05338, 0.1481, 0.08509, 0.1481, 0.08509, 0.1798, 0.05338, 0.1798, 0.6451, 0.1102, 0.6768, 0.1102, 0.6768, 0.1419, 0.6451, 0.1419, 0.04391, 0.1528, 0.07562, 0.1528, 0.07562, 0.1845, 0.04391, 0.1845, 0.6451, 0.1102, 0.6768, 0.1102, 0.6768, 0.1419, 0.6451, 0.1419, 0.6451, 0.1102, 0.6768, 0.1102, 0.6768, 0.1419, 0.6451, 0.1419, 0.05338, 0.1481, 0.08509, 0.1481, 0.08509, 0.1798, 0.05338, 0.1798, 0.04391, 0.1528, 0.07562, 0.1528, 0.07562, 0.1845, 0.04391, 0.1845, 0.5362, 0.1244, 0.5679, 0.1244, 0.5679, 0.1561, 0.5362, 0.1561, 0.5362, 0.1244, 0.5679, 0.1244, 0.5679, 0.1561, 0.5362, 0.1561, 0.5362, 0.1244, 0.5679, 0.1244, 0.5679, 0.1561, 0.5362, 0.1561, 0.5362, 0.1244, 0.5679, 0.1244, 0.5679, 0.1561, 0.5362, 0.1561, 0.5362, 0.1244, 0.5679, 0.1244, 0.5679, 0.1561, 0.5362, 0.1561, 0.5362, 0.1244, 0.5679, 0.1244, 0.5679, 0.1561, 0.5362, 0.1561, 0.5362, 0.1244, 0.5679, 0.1244, 0.5679, 0.1561, 0.5362, 0.1561, 0.5362, 0.1244, 0.5679, 0.1244, 0.5679, 0.1561, 0.5362, 0.1561, 0.5362, 0.1244, 0.5679, 0.1244, 0.5679, 0.1561, 0.5362, 0.1561, 0.5362, 0.1244, 0.5679, 0.1244, 0.5679, 0.1561, 0.5362, 0.1561, 0.5362, 0.1244, 0.5679, 0.1244, 0.5679, 0.1561, 0.5362, 0.1561, 0.5362, 0.1244, 0.5679, 0.1244, 0.5679, 0.1561, 0.5362, 0.1561, 0.5362, 0.1244, 0.5679, 0.1244, 0.5679, 0.1561, 0.5362, 0.1561, 0.5362, 0.1244, 0.5679, 0.1244, 0.5679, 0.1561, 0.5362, 0.1561, 0.5646, 0.04391, 0.5963, 0.04391, 0.5963, 0.07562, 0.5646, 0.07562, 0.5362, 0.1244, 0.5679, 0.1244, 0.5679, 0.1561, 0.5362, 0.1561, 0.5362, 0.1244, 0.5679, 0.1244, 0.5679, 0.1561, 0.5362, 0.1561, 0.5362, 0.1244, 0.5679, 0.1244, 0.5679, 0.1561, 0.5362, 0.1561, 0.5362, 0.1244, 0.5679, 0.1244, 0.5679, 0.1561, 0.5362, 0.1561, 0.5362, 0.1244, 0.5679, 0.1244, 0.5679, 0.1561, 0.5362, 0.1561, 0.5362, 0.1244, 0.5679, 0.1244, 0.5679, 0.1561, 0.5362, 0.1561, 0.5362, 0.1244, 0.5679, 0.1244, 0.5679, 0.1561, 0.5362, 0.1561, 0.5362, 0.1244, 0.5679, 0.1244, 0.5679, 0.1561, 0.5362, 0.1561, 0.5362, 0.1244, 0.5679, 0.1244, 0.5679, 0.1561, 0.5362, 0.1561, 0.5646, 0.04391, 0.5963, 0.04391, 0.5963, 0.07562, 0.5646, 0.07562, 0.5646, 0.04391, 0.5963, 0.04391, 0.5963, 0.07562, 0.5646, 0.07562, 0.5646, 0.04391, 0.5963, 0.04391, 0.5963, 0.07562, 0.5646, 0.07562, 0.5646, 0.04391, 0.5963, 0.04391, 0.5963, 0.07562, 0.5646, 0.07562, 0.5362, 0.1244, 0.5679, 0.1244, 0.5679, 0.1561, 0.5362, 0.1561, 0.5362, 0.1244, 0.5679, 0.1244, 0.5679, 0.1561, 0.5362, 0.1561, 0.5362, 0.1244, 0.5679, 0.1244, 0.5679, 0.1561, 0.5362, 0.1561, 0.5362, 0.1244, 0.5679, 0.1244, 0.5679, 0.1561, 0.5362, 0.1561, 0.5362, 0.1244, 0.5679, 0.1244, 0.5679, 0.1561, 0.5362, 0.1561, 0.5362, 0.1244, 0.5679, 0.1244, 0.5679, 0.1561, 0.5362, 0.1561, 0.5362, 0.1244, 0.5679, 0.1244, 0.5679, 0.1561, 0.5362, 0.1561, 0.5362, 0.1244, 0.5679, 0.1244, 0.5679, 0.1561, 0.5362, 0.1561, 0.5362, 0.1244, 0.5679, 0.1244, 0.5679, 0.1561, 0.5362, 0.1561, 0.5646, 0.04391, 0.5963, 0.04391, 0.5963, 0.07562, 0.5646, 0.07562, 0.5362, 0.1244, 0.5679, 0.1244, 0.5679, 0.1561, 0.5362, 0.1561, 0.5362, 0.1244, 0.5679, 0.1244, 0.5679, 0.1561, 0.5362, 0.1561, 0.5646, 0.04391, 0.5963, 0.04391, 0.5963, 0.07562, 0.5646, 0.07562, 0.5646, 0.04391, 0.5963, 0.04391, 0.5963, 0.07562, 0.5646, 0.07562, 0.5646, 0.04391, 0.5963, 0.04391, 0.5963, 0.07562, 0.5646, 0.07562, 0.5362, 0.1244, 0.5679, 0.1244, 0.5679, 0.1561, 0.5362, 0.1561, 0.5362, 0.1244, 0.5679, 0.1244, 0.5679, 0.1561, 0.5362, 0.1561, 0.5362, 0.1244, 0.5679, 0.1244, 0.5679, 0.1561, 0.5362, 0.1561, 0.5362, 0.1244, 0.5679, 0.1244, 0.5679, 0.1561, 0.5362, 0.1561, 0.5362, 0.1244, 0.5679, 0.1244, 0.5679, 0.1561, 0.5362, 0.1561, 0.5362, 0.1244, 0.5679, 0.1244, 0.5679, 0.1561, 0.5362, 0.1561, 0.5362, 0.1244, 0.5679, 0.1244, 0.5679, 0.1561, 0.5362, 0.1561, 0.04391, 0.664, 0.07562, 0.664, 0.07562, 0.6957, 0.04391, 0.6957, 0.5646, 0.04391, 0.5963, 0.04391, 0.5963, 0.07562, 0.5646, 0.07562, 0.04391, 0.664, 0.07562, 0.664, 0.07562, 0.6957, 0.04391, 0.6957, 0.5646, 0.04391, 0.5963, 0.04391, 0.5963, 0.07562, 0.5646, 0.07562, 0.5646, 0.04391, 0.5963, 0.04391, 0.5963, 0.07562, 0.5646, 0.07562, 0.5362, 0.1244, 0.5679, 0.1244, 0.5679, 0.1561, 0.5362, 0.1561, 0.5362, 0.1244, 0.5679, 0.1244, 0.5679, 0.1561, 0.5362, 0.1561, 0.5362, 0.1244, 0.5679, 0.1244, 0.5679, 0.1561, 0.5362, 0.1561, 0.5362, 0.1244, 0.5679, 0.1244, 0.5679, 0.1561, 0.5362, 0.1561, 0.5362, 0.1244, 0.5679, 0.1244, 0.5679, 0.1561, 0.5362, 0.1561, 0.5362, 0.1244, 0.5679, 0.1244, 0.5679, 0.1561, 0.5362, 0.1561, 0.5362, 0.1244, 0.5679, 0.1244, 0.5679, 0.1561, 0.5362, 0.1561, 0.04391, 0.4037, 0.07562, 0.4037, 0.07562, 0.4354, 0.04391, 0.4354, 0.04391, 0.4037, 0.07562, 0.4037, 0.07562, 0.4354, 0.04391, 0.4354, 0.04391, 0.664, 0.07562, 0.664, 0.07562, 0.6957, 0.04391, 0.6957, 0.04391, 0.664, 0.07562, 0.664, 0.07562, 0.6957, 0.04391, 0.6957, 0.04391, 0.664, 0.07562, 0.664, 0.07562, 0.6957, 0.04391, 0.6957, 0.04391, 0.664, 0.07562, 0.664, 0.07562, 0.6957, 0.04391, 0.6957, 0.04391, 0.664, 0.07562, 0.664, 0.07562, 0.6957, 0.04391, 0.6957, 0.04391, 0.664, 0.07562, 0.664, 0.07562, 0.6957, 0.04391, 0.6957, 0.04391, 0.4037, 0.07562, 0.4037, 0.07562, 0.4354, 0.04391, 0.4354, 0.04391, 0.4037, 0.07562, 0.4037, 0.07562, 0.4354, 0.04391, 0.4354, 0.06285, 0.3895, 0.09456, 0.3895, 0.09456, 0.4212, 0.06285, 0.4212, 0.06285, 0.3895, 0.09456, 0.3895, 0.09456, 0.4212, 0.06285, 0.4212, 0.5362, 0.1244, 0.5679, 0.1244, 0.5679, 0.1561, 0.5362, 0.1561, 0.5457, 0.03445, 0.5774, 0.03445, 0.5774, 0.06616, 0.5457, 0.06616, 0.5362, 0.1244, 0.5679, 0.1244, 0.5679, 0.1561, 0.5362, 0.1561, 0.5646, 0.04391, 0.5963, 0.04391, 0.5963, 0.07562, 0.5646, 0.07562, 0.5362, 0.1244, 0.5679, 0.1244, 0.5679, 0.1561, 0.5362, 0.1561, 0.5362, 0.1244, 0.5679, 0.1244, 0.5679, 0.1561, 0.5362, 0.1561, 0.5457, 0.03445, 0.5774, 0.03445, 0.5774, 0.06616, 0.5457, 0.06616, 0.5646, 0.04391, 0.5963, 0.04391, 0.5963, 0.07562, 0.5646, 0.07562, 0.5362, 0.1244, 0.5679, 0.1244, 0.5679, 0.1561, 0.5362, 0.1561, 0.5457, 0.03445, 0.5774, 0.03445, 0.5774, 0.06616, 0.5457, 0.06616, 0.5362, 0.1244, 0.5679, 0.1244, 0.5679, 0.1561, 0.5362, 0.1561, 0.5646, 0.04391, 0.5963, 0.04391, 0.5963, 0.07562, 0.5646, 0.07562, 0.5362, 0.1244, 0.5679, 0.1244, 0.5679, 0.1561, 0.5362, 0.1561, 0.5362, 0.1244, 0.5679, 0.1244, 0.5679, 0.1561, 0.5362, 0.1561, 0.5457, 0.03445, 0.5774, 0.03445, 0.5774, 0.06616, 0.5457, 0.06616, 0.5646, 0.04391, 0.5963, 0.04391, 0.5963, 0.07562, 0.5646, 0.07562, 0.5362, 0.1244, 0.5679, 0.1244, 0.5679, 0.1561, 0.5362, 0.1561, 0.5457, 0.03445, 0.5774, 0.03445, 0.5774, 0.06616, 0.5457, 0.06616, 0.5362, 0.1244, 0.5679, 0.1244, 0.5679, 0.1561, 0.5362, 0.1561, 0.5646, 0.04391, 0.5963, 0.04391, 0.5963, 0.07562, 0.5646, 0.07562, 0.5362, 0.1244, 0.5679, 0.1244, 0.5679, 0.1561, 0.5362, 0.1561, 0.5362, 0.1244, 0.5679, 0.1244, 0.5679, 0.1561, 0.5362, 0.1561, 0.5457, 0.03445, 0.5774, 0.03445, 0.5774, 0.06616, 0.5457, 0.06616, 0.5646, 0.04391, 0.5963, 0.04391, 0.5963, 0.07562, 0.5646, 0.07562])
me_cube.materials.append(mat_swordmetal)
me_cube.materials.append(mat_handle)
me_cube.use_remesh_preserve_volume = False
me_cube.use_remesh_preserve_attributes = False
me_cube.use_mirror_vertex_groups = False
me_cube.update()

# ---- objects
ob_lance = bpy.data.objects.new('Lance', me_cube)

# ---- transforms, parenting, visibility, modifiers, constraints
ob_lance.location = (-0.1692, -0.07947, -1.479)
ob_lance.lineart.crease_threshold = 0.0
_m = ob_lance.modifiers.new('Subsurf', 'SUBSURF')
_m.uv_smooth = 'PRESERVE_CORNERS'
_m.quality = 2
_m.levels = 0
_m.show_only_control_edges = False

# ---- collection membership
col_collection_1.objects.link(ob_lance)

# ---- scene / render settings (as saved in the file)
scene.frame_start = 1; scene.frame_end = 250; scene.frame_set(1)
scene.render.engine = 'BLENDER_EEVEE_NEXT'
scene.render.resolution_percentage = 50
scene.render.dither_intensity = 0.0
scene.cycles.use_denoising = False
scene.cycles.samples = 10
scene.cycles.sampling_pattern = 'TABULATED_SOBOL'
scene.cycles.light_sampling_threshold = 0.0
scene.cycles.use_adaptive_sampling = False
scene.cycles.use_light_tree = False
scene.cycles.blur_glossy = 0.0
scene.cycles.pixel_filter_type = 'GAUSSIAN'
scene.cycles.sample_clamp_indirect = 0.0
scene.view_settings.view_transform = 'Standard'
bpy.context.view_layer.update()

# ---- added for rendering (the .blend has no active camera and no usable light): camera, sun
cam_auto = bpy.data.cameras.new('AutoCamera')
cam_auto.lens = 50.0
cam_auto.sensor_width = 36.0
cam_auto.clip_end = 1000.0
ob_auto_camera = bpy.data.objects.new('AutoCamera', cam_auto)
scene.collection.objects.link(ob_auto_camera)
ob_auto_camera.location = (19.4253, -23.6139, 22.4353)
ob_auto_camera.rotation_euler = (1.09748, -7.21219e-08, 0.694738)
scene.camera = ob_auto_camera
light_auto_sun = bpy.data.lights.new('AutoSun', 'SUN')
light_auto_sun.energy = 3.0
light_auto_sun.angle = 0.0523599
ob_auto_sun = bpy.data.objects.new('AutoSun', light_auto_sun)
scene.collection.objects.link(ob_auto_sun)
ob_auto_sun.rotation_euler = (0.872665, 0.174533, 0.523599)
bpy.context.view_layer.update()
